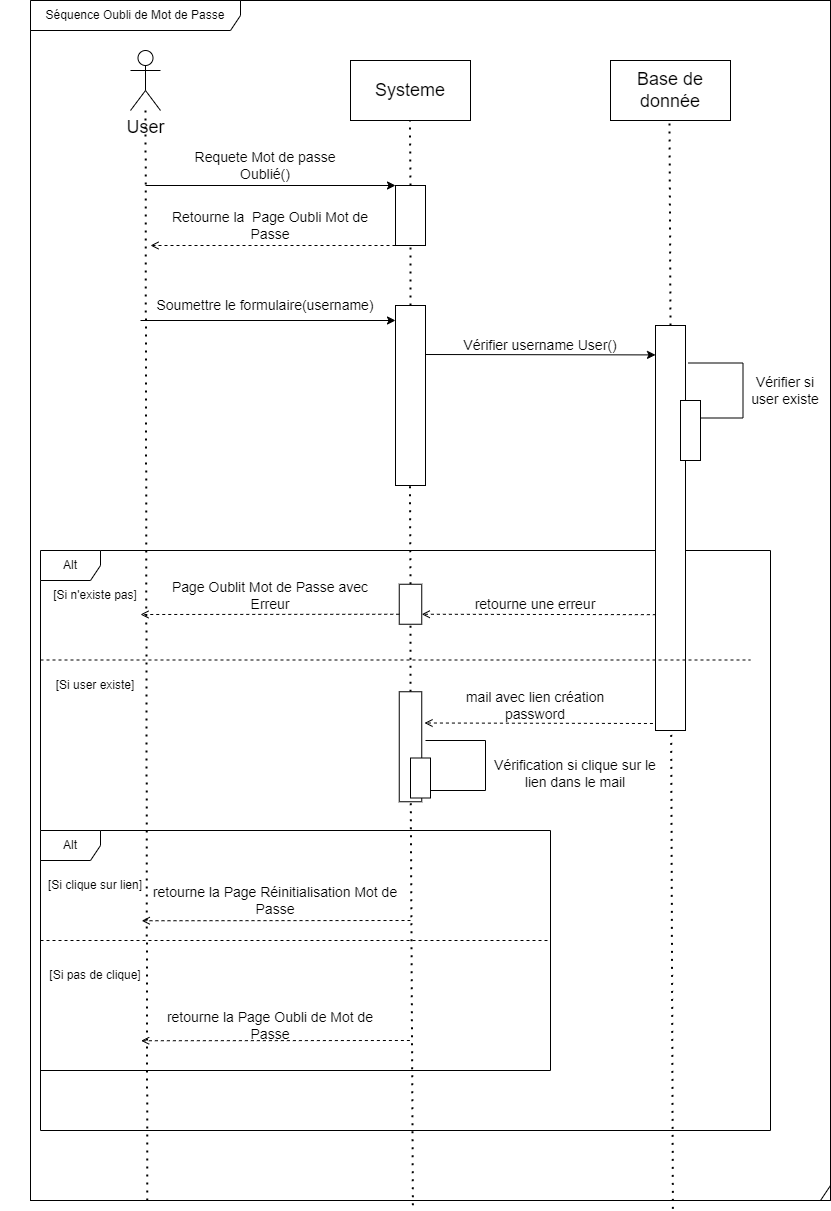

The diagram above was exported from draw.io. Its source (the exported page's mxGraphModel, read from the mxfile embedded in the PNG):
<mxGraphModel dx="1725" dy="1177" grid="1" gridSize="10" guides="1" tooltips="1" connect="1" arrows="1" fold="1" page="1" pageScale="1" pageWidth="291" pageHeight="413" math="0" shadow="0">
  <root>
    <mxCell id="0" />
    <mxCell id="1" parent="0" />
    <mxCell id="6I9WszvVTcMR3aCivLug-1" value="" style="shape=umlFrame;whiteSpace=wrap;html=1;width=800;height=1200;" parent="1" vertex="1">
      <mxGeometry x="20" y="-280" width="800" height="1200" as="geometry" />
    </mxCell>
    <mxCell id="SdUIb_ifCeQfGKVHoVAN-2" value="Alt" style="shape=umlFrame;whiteSpace=wrap;html=1;" parent="1" vertex="1">
      <mxGeometry x="30" y="270" width="730" height="580" as="geometry" />
    </mxCell>
    <mxCell id="6I9WszvVTcMR3aCivLug-41" value="" style="endArrow=none;dashed=1;html=1;dashPattern=1 3;strokeWidth=2;rounded=0;exitX=0.5;exitY=1;exitDx=0;exitDy=0;startArrow=none;" parent="1" source="6I9WszvVTcMR3aCivLug-38" edge="1">
      <mxGeometry width="50" height="50" relative="1" as="geometry">
        <mxPoint x="399.41" y="260" as="sourcePoint" />
        <mxPoint x="399.41" y="200" as="targetPoint" />
      </mxGeometry>
    </mxCell>
    <mxCell id="6I9WszvVTcMR3aCivLug-24" value="" style="endArrow=classic;html=1;rounded=0;fontSize=18;" parent="1" edge="1">
      <mxGeometry width="50" height="50" relative="1" as="geometry">
        <mxPoint x="410" y="74" as="sourcePoint" />
        <mxPoint x="645" y="74.41" as="targetPoint" />
      </mxGeometry>
    </mxCell>
    <mxCell id="6I9WszvVTcMR3aCivLug-2" value="&lt;font style=&quot;font-size: 18px;&quot;&gt;User&lt;/font&gt;" style="shape=umlActor;verticalLabelPosition=bottom;verticalAlign=top;html=1;" parent="1" vertex="1">
      <mxGeometry x="120" y="-230" width="30" height="60" as="geometry" />
    </mxCell>
    <mxCell id="6I9WszvVTcMR3aCivLug-5" value="" style="endArrow=none;dashed=1;html=1;dashPattern=1 3;strokeWidth=2;rounded=0;exitX=0.146;exitY=1;exitDx=0;exitDy=0;exitPerimeter=0;" parent="1" source="6I9WszvVTcMR3aCivLug-1" target="6I9WszvVTcMR3aCivLug-2" edge="1">
      <mxGeometry width="50" height="50" relative="1" as="geometry">
        <mxPoint x="140" y="430" as="sourcePoint" />
        <mxPoint x="200" y="-40" as="targetPoint" />
      </mxGeometry>
    </mxCell>
    <mxCell id="6I9WszvVTcMR3aCivLug-7" value="Systeme" style="rounded=0;whiteSpace=wrap;html=1;fontSize=18;" parent="1" vertex="1">
      <mxGeometry x="340" y="-220" width="120" height="60" as="geometry" />
    </mxCell>
    <mxCell id="6I9WszvVTcMR3aCivLug-8" value="" style="endArrow=none;dashed=1;html=1;dashPattern=1 3;strokeWidth=2;rounded=0;exitX=0;exitY=0.5;exitDx=0;exitDy=0;startArrow=none;" parent="1" source="6I9WszvVTcMR3aCivLug-11" edge="1">
      <mxGeometry width="50" height="50" relative="1" as="geometry">
        <mxPoint x="400.1499999999999" y="430" as="sourcePoint" />
        <mxPoint x="399.41" y="-160" as="targetPoint" />
      </mxGeometry>
    </mxCell>
    <mxCell id="6I9WszvVTcMR3aCivLug-9" value="" style="endArrow=classic;html=1;rounded=0;fontSize=18;entryX=0;entryY=1;entryDx=0;entryDy=0;" parent="1" target="6I9WszvVTcMR3aCivLug-11" edge="1">
      <mxGeometry width="50" height="50" relative="1" as="geometry">
        <mxPoint x="135" y="-95" as="sourcePoint" />
        <mxPoint x="380" y="-90" as="targetPoint" />
      </mxGeometry>
    </mxCell>
    <mxCell id="6I9WszvVTcMR3aCivLug-10" value="Requete Mot de passe Oublié()" style="text;html=1;strokeColor=none;fillColor=none;align=center;verticalAlign=middle;whiteSpace=wrap;rounded=0;fontSize=14;" parent="1" vertex="1">
      <mxGeometry x="180" y="-130" width="150" height="30" as="geometry" />
    </mxCell>
    <mxCell id="6I9WszvVTcMR3aCivLug-11" value="" style="rounded=0;whiteSpace=wrap;html=1;fontSize=14;rotation=90;" parent="1" vertex="1">
      <mxGeometry x="370" y="-80" width="60" height="30" as="geometry" />
    </mxCell>
    <mxCell id="6I9WszvVTcMR3aCivLug-12" value="" style="endArrow=none;dashed=1;html=1;dashPattern=1 3;strokeWidth=2;rounded=0;exitX=0;exitY=0.5;exitDx=0;exitDy=0;startArrow=none;" parent="1" source="6I9WszvVTcMR3aCivLug-18" target="6I9WszvVTcMR3aCivLug-11" edge="1">
      <mxGeometry width="50" height="50" relative="1" as="geometry">
        <mxPoint x="400.14999999999964" y="430" as="sourcePoint" />
        <mxPoint x="399.4100000000001" y="-160" as="targetPoint" />
      </mxGeometry>
    </mxCell>
    <mxCell id="6I9WszvVTcMR3aCivLug-14" value="" style="endArrow=open;html=1;rounded=0;strokeColor=default;fontSize=14;exitX=1;exitY=1;exitDx=0;exitDy=0;dashed=1;endFill=0;strokeWidth=1;" parent="1" source="6I9WszvVTcMR3aCivLug-11" edge="1">
      <mxGeometry width="50" height="50" relative="1" as="geometry">
        <mxPoint x="240" y="10" as="sourcePoint" />
        <mxPoint x="140" y="-35" as="targetPoint" />
      </mxGeometry>
    </mxCell>
    <mxCell id="6I9WszvVTcMR3aCivLug-15" value="Retourne la&amp;nbsp; Page Oubli Mot de Passe" style="text;html=1;strokeColor=none;fillColor=none;align=center;verticalAlign=middle;whiteSpace=wrap;rounded=0;fontSize=14;" parent="1" vertex="1">
      <mxGeometry x="150" y="-70" width="220" height="30" as="geometry" />
    </mxCell>
    <mxCell id="6I9WszvVTcMR3aCivLug-17" value="Soumettre le formulaire(username)" style="text;html=1;strokeColor=none;fillColor=none;align=center;verticalAlign=middle;whiteSpace=wrap;rounded=0;fontSize=14;" parent="1" vertex="1">
      <mxGeometry x="140" y="10" width="230" height="30" as="geometry" />
    </mxCell>
    <mxCell id="6I9WszvVTcMR3aCivLug-18" value="" style="rounded=0;whiteSpace=wrap;html=1;fontSize=14;rotation=90;" parent="1" vertex="1">
      <mxGeometry x="310" y="100" width="180" height="30" as="geometry" />
    </mxCell>
    <mxCell id="6I9WszvVTcMR3aCivLug-16" value="" style="endArrow=classic;html=1;rounded=0;fontSize=18;" parent="1" edge="1">
      <mxGeometry width="50" height="50" relative="1" as="geometry">
        <mxPoint x="130" y="40" as="sourcePoint" />
        <mxPoint x="385" y="40" as="targetPoint" />
      </mxGeometry>
    </mxCell>
    <mxCell id="6I9WszvVTcMR3aCivLug-19" value="Base de donnée" style="rounded=0;whiteSpace=wrap;html=1;fontSize=18;" parent="1" vertex="1">
      <mxGeometry x="600" y="-220" width="120" height="60" as="geometry" />
    </mxCell>
    <mxCell id="6I9WszvVTcMR3aCivLug-20" value="" style="endArrow=none;dashed=1;html=1;dashPattern=1 3;strokeWidth=2;rounded=0;exitX=0;exitY=0.5;exitDx=0;exitDy=0;startArrow=none;" parent="1" source="6I9WszvVTcMR3aCivLug-21" edge="1">
      <mxGeometry width="50" height="50" relative="1" as="geometry">
        <mxPoint x="659.7399999999999" y="430" as="sourcePoint" />
        <mxPoint x="659" y="-160" as="targetPoint" />
      </mxGeometry>
    </mxCell>
    <mxCell id="6I9WszvVTcMR3aCivLug-21" value="" style="rounded=0;whiteSpace=wrap;html=1;fontSize=14;rotation=90;" parent="1" vertex="1">
      <mxGeometry x="457.5" y="232.5" width="405" height="30" as="geometry" />
    </mxCell>
    <mxCell id="6I9WszvVTcMR3aCivLug-23" value="" style="endArrow=none;dashed=1;html=1;dashPattern=1 3;strokeWidth=2;rounded=0;exitX=0.803;exitY=1.007;exitDx=0;exitDy=0;exitPerimeter=0;" parent="1" source="6I9WszvVTcMR3aCivLug-1" target="6I9WszvVTcMR3aCivLug-21" edge="1">
      <mxGeometry width="50" height="50" relative="1" as="geometry">
        <mxPoint x="659.7399999999998" y="430" as="sourcePoint" />
        <mxPoint x="659" y="-160" as="targetPoint" />
      </mxGeometry>
    </mxCell>
    <mxCell id="6I9WszvVTcMR3aCivLug-25" value="Vérifier username User()" style="text;html=1;strokeColor=none;fillColor=none;align=center;verticalAlign=middle;whiteSpace=wrap;rounded=0;fontSize=14;" parent="1" vertex="1">
      <mxGeometry x="440" y="50" width="180" height="30" as="geometry" />
    </mxCell>
    <mxCell id="6I9WszvVTcMR3aCivLug-28" value="" style="shape=partialRectangle;whiteSpace=wrap;html=1;bottom=1;right=1;left=1;top=0;fillColor=none;routingCenterX=-0.5;fontSize=14;rotation=-90;" parent="1" vertex="1">
      <mxGeometry x="677.5" y="82.5" width="55" height="55" as="geometry" />
    </mxCell>
    <mxCell id="6I9WszvVTcMR3aCivLug-29" value="" style="rounded=0;whiteSpace=wrap;html=1;fontSize=14;rotation=90;" parent="1" vertex="1">
      <mxGeometry x="650" y="140" width="60" height="20" as="geometry" />
    </mxCell>
    <mxCell id="6I9WszvVTcMR3aCivLug-31" value="Vérifier si user existe" style="text;html=1;strokeColor=none;fillColor=none;align=center;verticalAlign=middle;whiteSpace=wrap;rounded=0;fontSize=14;" parent="1" vertex="1">
      <mxGeometry x="730" y="95" width="90" height="30" as="geometry" />
    </mxCell>
    <mxCell id="6I9WszvVTcMR3aCivLug-36" value="" style="endArrow=open;html=1;rounded=0;strokeColor=default;fontSize=14;exitX=0.714;exitY=0.987;exitDx=0;exitDy=0;dashed=1;endFill=0;strokeWidth=1;entryX=0;entryY=0.25;entryDx=0;entryDy=0;exitPerimeter=0;" parent="1" source="6I9WszvVTcMR3aCivLug-21" target="6I9WszvVTcMR3aCivLug-38" edge="1">
      <mxGeometry width="50" height="50" relative="1" as="geometry">
        <mxPoint x="645" y="290" as="sourcePoint" />
        <mxPoint x="400" y="290" as="targetPoint" />
      </mxGeometry>
    </mxCell>
    <mxCell id="6I9WszvVTcMR3aCivLug-37" value="retourne une erreur" style="text;html=1;strokeColor=none;fillColor=none;align=center;verticalAlign=middle;whiteSpace=wrap;rounded=0;fontSize=14;" parent="1" vertex="1">
      <mxGeometry x="440" y="308.75" width="170" height="30" as="geometry" />
    </mxCell>
    <mxCell id="6I9WszvVTcMR3aCivLug-38" value="" style="rounded=0;whiteSpace=wrap;html=1;fontSize=14;rotation=90;direction=south;" parent="1" vertex="1">
      <mxGeometry x="380" y="312.5" width="40" height="22.5" as="geometry" />
    </mxCell>
    <mxCell id="6I9WszvVTcMR3aCivLug-39" value="" style="endArrow=none;dashed=1;html=1;dashPattern=1 3;strokeWidth=2;rounded=0;exitX=0.5;exitY=1;exitDx=0;exitDy=0;startArrow=none;" parent="1" source="6I9WszvVTcMR3aCivLug-46" target="6I9WszvVTcMR3aCivLug-38" edge="1">
      <mxGeometry width="50" height="50" relative="1" as="geometry">
        <mxPoint x="400.14999999999964" y="430" as="sourcePoint" />
        <mxPoint x="400.0090909090907" y="-35" as="targetPoint" />
      </mxGeometry>
    </mxCell>
    <mxCell id="6I9WszvVTcMR3aCivLug-43" value="" style="endArrow=open;html=1;rounded=0;strokeColor=default;fontSize=14;exitX=1;exitY=0.25;exitDx=0;exitDy=0;dashed=1;endFill=0;strokeWidth=1;" parent="1" source="6I9WszvVTcMR3aCivLug-38" edge="1">
      <mxGeometry width="50" height="50" relative="1" as="geometry">
        <mxPoint x="377.5" y="312.5" as="sourcePoint" />
        <mxPoint x="130" y="334" as="targetPoint" />
      </mxGeometry>
    </mxCell>
    <mxCell id="6I9WszvVTcMR3aCivLug-44" value="Page Oublit Mot de Passe avec Erreur" style="text;html=1;strokeColor=none;fillColor=none;align=center;verticalAlign=middle;whiteSpace=wrap;rounded=0;fontSize=14;" parent="1" vertex="1">
      <mxGeometry x="140" y="300" width="240" height="30" as="geometry" />
    </mxCell>
    <mxCell id="6I9WszvVTcMR3aCivLug-45" value="" style="endArrow=open;html=1;rounded=0;strokeColor=default;fontSize=14;dashed=1;endFill=0;strokeWidth=1;" parent="1" edge="1">
      <mxGeometry width="50" height="50" relative="1" as="geometry">
        <mxPoint x="642.44" y="443" as="sourcePoint" />
        <mxPoint x="414" y="442.5" as="targetPoint" />
      </mxGeometry>
    </mxCell>
    <mxCell id="6I9WszvVTcMR3aCivLug-46" value="" style="rounded=0;whiteSpace=wrap;html=1;fontSize=14;rotation=90;direction=south;" parent="1" vertex="1">
      <mxGeometry x="345" y="455" width="110" height="22.5" as="geometry" />
    </mxCell>
    <mxCell id="6I9WszvVTcMR3aCivLug-47" value="" style="endArrow=none;dashed=1;html=1;dashPattern=1 3;strokeWidth=2;rounded=0;exitX=0.478;exitY=1.004;exitDx=0;exitDy=0;exitPerimeter=0;" parent="1" source="6I9WszvVTcMR3aCivLug-1" target="6I9WszvVTcMR3aCivLug-46" edge="1">
      <mxGeometry width="50" height="50" relative="1" as="geometry">
        <mxPoint x="400" y="520" as="sourcePoint" />
        <mxPoint x="400.0198347107439" y="298.75" as="targetPoint" />
      </mxGeometry>
    </mxCell>
    <mxCell id="6I9WszvVTcMR3aCivLug-48" value="mail avec lien création password" style="text;html=1;strokeColor=none;fillColor=none;align=center;verticalAlign=middle;whiteSpace=wrap;rounded=0;fontSize=14;" parent="1" vertex="1">
      <mxGeometry x="440" y="410" width="170" height="30" as="geometry" />
    </mxCell>
    <mxCell id="SdUIb_ifCeQfGKVHoVAN-3" value="[Si n'existe pas]" style="text;html=1;strokeColor=none;fillColor=none;align=center;verticalAlign=middle;whiteSpace=wrap;rounded=0;fontSize=12;strokeWidth=1;" parent="1" vertex="1">
      <mxGeometry x="-10" y="300" width="190" height="30" as="geometry" />
    </mxCell>
    <mxCell id="SdUIb_ifCeQfGKVHoVAN-5" value="[Si user existe]" style="text;html=1;strokeColor=none;fillColor=none;align=center;verticalAlign=middle;whiteSpace=wrap;rounded=0;fontSize=12;strokeWidth=1;" parent="1" vertex="1">
      <mxGeometry x="-10" y="390" width="190" height="30" as="geometry" />
    </mxCell>
    <mxCell id="SdUIb_ifCeQfGKVHoVAN-10" value="" style="endArrow=none;dashed=1;endFill=0;endSize=12;html=1;rounded=0;fontSize=12;" parent="1" edge="1">
      <mxGeometry width="160" relative="1" as="geometry">
        <mxPoint x="30" y="379.5" as="sourcePoint" />
        <mxPoint x="740" y="379.5" as="targetPoint" />
      </mxGeometry>
    </mxCell>
    <mxCell id="l0Y3rf2W44t4IZMekRvd-1" value="Alt" style="shape=umlFrame;whiteSpace=wrap;html=1;" parent="1" vertex="1">
      <mxGeometry x="30" y="550" width="510" height="240" as="geometry" />
    </mxCell>
    <mxCell id="l0Y3rf2W44t4IZMekRvd-2" value="" style="shape=partialRectangle;whiteSpace=wrap;html=1;bottom=1;right=1;left=1;top=0;fillColor=none;routingCenterX=-0.5;fontSize=14;rotation=-90;" parent="1" vertex="1">
      <mxGeometry x="420" y="455" width="50" height="60" as="geometry" />
    </mxCell>
    <mxCell id="l0Y3rf2W44t4IZMekRvd-6" value="" style="rounded=0;whiteSpace=wrap;html=1;fontSize=14;rotation=90;" parent="1" vertex="1">
      <mxGeometry x="390" y="487.5" width="40" height="20" as="geometry" />
    </mxCell>
    <mxCell id="l0Y3rf2W44t4IZMekRvd-13" value="Vérification si clique sur le lien dans le mail" style="text;html=1;strokeColor=none;fillColor=none;align=center;verticalAlign=middle;whiteSpace=wrap;rounded=0;fontSize=14;" parent="1" vertex="1">
      <mxGeometry x="480" y="477.5" width="170" height="30" as="geometry" />
    </mxCell>
    <mxCell id="l0Y3rf2W44t4IZMekRvd-14" value="[Si clique sur lien]" style="text;html=1;strokeColor=none;fillColor=none;align=center;verticalAlign=middle;whiteSpace=wrap;rounded=0;fontSize=12;strokeWidth=1;" parent="1" vertex="1">
      <mxGeometry x="20" y="590" width="130" height="30" as="geometry" />
    </mxCell>
    <mxCell id="l0Y3rf2W44t4IZMekRvd-15" value="" style="endArrow=none;dashed=1;endFill=0;endSize=12;html=1;rounded=0;fontSize=12;" parent="1" edge="1">
      <mxGeometry width="160" relative="1" as="geometry">
        <mxPoint x="30" y="659.9999999999999" as="sourcePoint" />
        <mxPoint x="540" y="660" as="targetPoint" />
      </mxGeometry>
    </mxCell>
    <mxCell id="l0Y3rf2W44t4IZMekRvd-16" value="retourne la Page Réinitialisation Mot de Passe" style="text;html=1;strokeColor=none;fillColor=none;align=center;verticalAlign=middle;whiteSpace=wrap;rounded=0;fontSize=14;" parent="1" vertex="1">
      <mxGeometry x="140" y="605" width="250" height="30" as="geometry" />
    </mxCell>
    <mxCell id="l0Y3rf2W44t4IZMekRvd-17" value="" style="endArrow=open;html=1;rounded=0;strokeColor=default;fontSize=14;dashed=1;endFill=0;strokeWidth=1;" parent="1" edge="1">
      <mxGeometry width="50" height="50" relative="1" as="geometry">
        <mxPoint x="400" y="640" as="sourcePoint" />
        <mxPoint x="131.25" y="640.25" as="targetPoint" />
      </mxGeometry>
    </mxCell>
    <mxCell id="l0Y3rf2W44t4IZMekRvd-18" value="[Si pas de clique]" style="text;html=1;strokeColor=none;fillColor=none;align=center;verticalAlign=middle;whiteSpace=wrap;rounded=0;fontSize=12;strokeWidth=1;" parent="1" vertex="1">
      <mxGeometry x="20" y="680" width="130" height="30" as="geometry" />
    </mxCell>
    <mxCell id="l0Y3rf2W44t4IZMekRvd-19" value="" style="endArrow=open;html=1;rounded=0;strokeColor=default;fontSize=14;dashed=1;endFill=0;strokeWidth=1;" parent="1" edge="1">
      <mxGeometry width="50" height="50" relative="1" as="geometry">
        <mxPoint x="399.38" y="760" as="sourcePoint" />
        <mxPoint x="130.63" y="760.25" as="targetPoint" />
      </mxGeometry>
    </mxCell>
    <mxCell id="l0Y3rf2W44t4IZMekRvd-20" value="retourne la Page Oubli de Mot de Passe" style="text;html=1;strokeColor=none;fillColor=none;align=center;verticalAlign=middle;whiteSpace=wrap;rounded=0;fontSize=14;" parent="1" vertex="1">
      <mxGeometry x="135" y="730" width="250" height="30" as="geometry" />
    </mxCell>
    <mxCell id="xvZyruRzEbpCpa87L0gl-1" value="Séquence Oubli de Mot de Passe" style="shape=umlFrame;whiteSpace=wrap;html=1;width=210;height=30;" vertex="1" parent="1">
      <mxGeometry x="20" y="-280" width="800" height="1200" as="geometry" />
    </mxCell>
  </root>
</mxGraphModel>